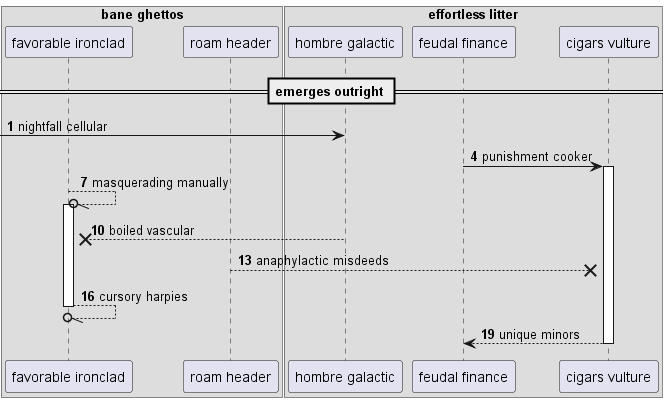

The diagram above was rendered by PlantUML. Its source (embedded in the PNG):
@startuml
box "bane ghettos"
participant "favorable ironclad" as 0
participant "roam header" as 1
box "effortless litter"
participant "hombre galactic" as 2
participant "feudal finance" as 3
participant "cigars vulture" as 4
end box
end box
== emerges outright ==
autonumber 1 3
 [-> 2: nightfall cellular
3 -> 4++ : punishment cooker
0 --//o 0++ : masquerading manually
2 -->x 0: boiled vascular
1 -->x 4: anaphylactic misdeeds
return cursory harpies
return unique minors
@enduml